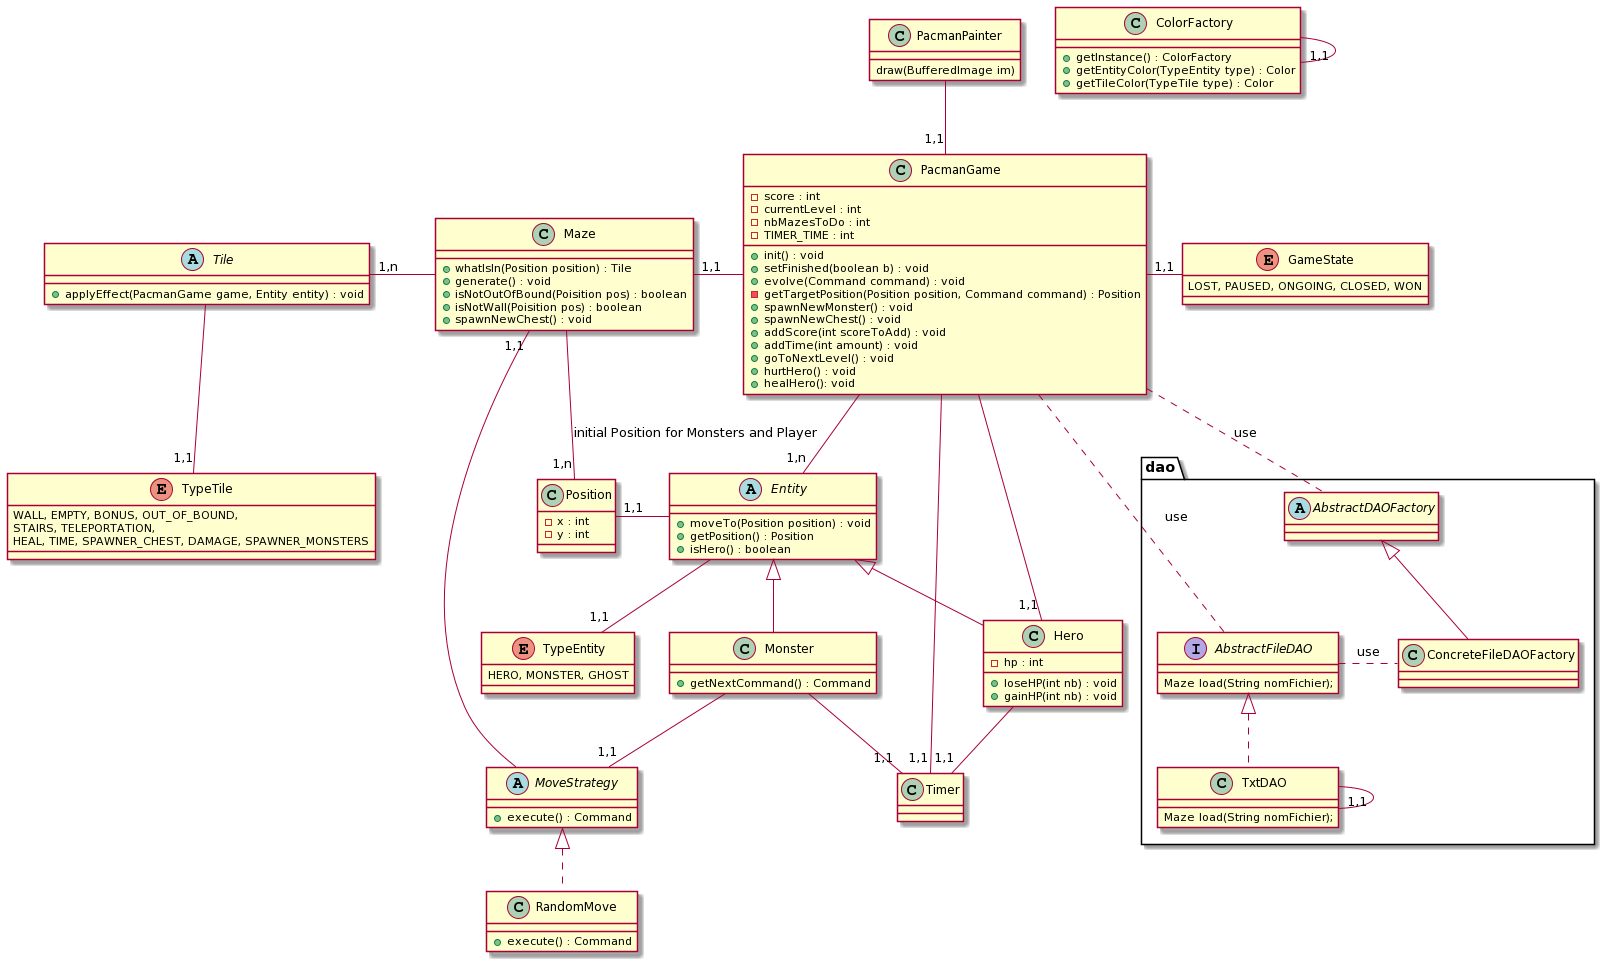

The diagram above was rendered by PlantUML. Its source (embedded in the PNG):
@startuml
class ColorFactory{
+getInstance() : ColorFactory
+getEntityColor(TypeEntity type) : Color
+getTileColor(TypeTile type) : Color
}

ColorFactory --"1,1" ColorFactory

class PacmanPainter{
    draw(BufferedImage im)
}

PacmanPainter --"1,1" PacmanGame




class PacmanGame {
    - score : int
    - currentLevel : int
    - nbMazesToDo : int
    - TIMER_TIME : int
    
    + init() : void
    + setFinished(boolean b) : void
    + evolve(Command command) : void
    - getTargetPosition(Position position, Command command) : Position
    + spawnNewMonster() : void
    + spawnNewChest() : void
    + addScore(int scoreToAdd) : void
    + addTime(int amount) : void
    + goToNextLevel() : void
    + hurtHero() : void
    + healHero(): void 
}

enum GameState{
    LOST, PAUSED, ONGOING, CLOSED, WON
}

PacmanGame -right-"1,1" GameState




class Position{
    - x : int
    - y : int
}

abstract class Entity {
    + moveTo(Position position) : void
    + getPosition() : Position
    + isHero() : boolean
}

class Hero {
    - hp : int
    + loseHP(int nb) : void
    + gainHP(int nb) : void
}

class Monster {
    + getNextCommand() : Command
}

abstract MoveStrategy{
    +execute() : Command
}

class RandomMove {
    +execute() : Command
}

enum TypeEntity{
HERO, MONSTER, GHOST
}

Entity -left-"1,1" Position
Entity --"1,1" TypeEntity

Monster -- "1,1" MoveStrategy
MoveStrategy <|.. RandomMove





class Maze {
    
    + whatIsIn(Position position) : Tile
    + generate() : void
    + isNotOutOfBound(Poisition pos) : boolean
    + isNotWall(Poisition pos) : boolean
    + spawnNewChest() : void
}

abstract Tile {
    + applyEffect(PacmanGame game, Entity entity) : void
}

enum TypeTile{
WALL, EMPTY, BONUS, OUT_OF_BOUND,
STAIRS, TELEPORTATION,
HEAL, TIME, SPAWNER_CHEST, DAMAGE, SPAWNER_MONSTERS
}



Maze -left- "1,n" Tile
Tile --"1,1" TypeTile
Maze -- "1,n" Position : initial Position for Monsters and Player









MoveStrategy -- "1,1" Maze

PacmanGame -- "1,n" Entity
PacmanGame -- "1,1" Hero
PacmanGame -left- "1,1" Maze

Entity <|-- Hero
Entity <|-- Monster




class Timer{

}

Hero -right-"1,1" Timer
Monster --"1,1" Timer
PacmanGame --"1,1" Timer







package dao{
    
    interface AbstractFileDAO{
        Maze load(String nomFichier);
    }
    class TxtDAO{
        Maze load(String nomFichier);
    }
    abstract AbstractDAOFactory{}

    class ConcreteFileDAOFactory{}

    TxtDAO .up.|>  AbstractFileDAO
    TxtDAO --"1,1" TxtDAO
    
    ConcreteFileDAOFactory -up-|> AbstractDAOFactory
    ConcreteFileDAOFactory .left. AbstractFileDAO : use
    
    PacmanGame .. AbstractDAOFactory : use
    PacmanGame .. AbstractFileDAO : use
}
@enduml